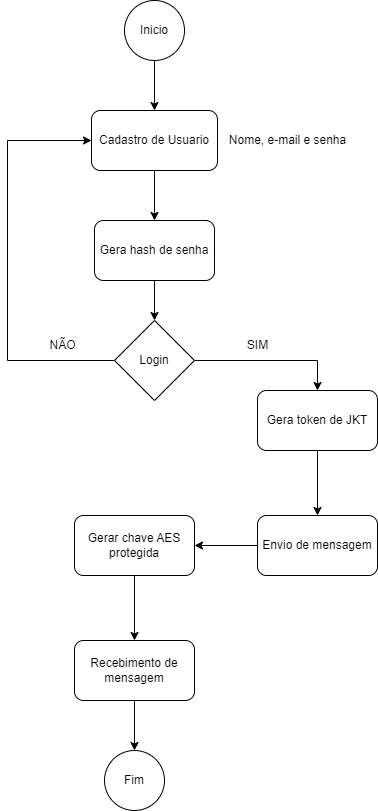

The diagram above was exported from draw.io. Its source (the exported page's mxGraphModel, read from the mxfile embedded in the PNG):
<mxGraphModel dx="864" dy="508" grid="1" gridSize="10" guides="1" tooltips="1" connect="1" arrows="1" fold="1" page="1" pageScale="1" pageWidth="827" pageHeight="1169" math="0" shadow="0">
  <root>
    <mxCell id="0" />
    <mxCell id="1" parent="0" />
    <mxCell id="JHEPslQJpn17n-nRA8jY-13" value="" style="edgeStyle=orthogonalEdgeStyle;rounded=0;orthogonalLoop=1;jettySize=auto;html=1;" edge="1" parent="1" source="JHEPslQJpn17n-nRA8jY-1" target="JHEPslQJpn17n-nRA8jY-2">
      <mxGeometry relative="1" as="geometry" />
    </mxCell>
    <mxCell id="JHEPslQJpn17n-nRA8jY-1" value="Inicio&lt;br&gt;" style="ellipse;whiteSpace=wrap;html=1;aspect=fixed;" vertex="1" parent="1">
      <mxGeometry x="387" y="10" width="60" height="60" as="geometry" />
    </mxCell>
    <mxCell id="JHEPslQJpn17n-nRA8jY-14" value="" style="edgeStyle=orthogonalEdgeStyle;rounded=0;orthogonalLoop=1;jettySize=auto;html=1;" edge="1" parent="1" source="JHEPslQJpn17n-nRA8jY-2" target="JHEPslQJpn17n-nRA8jY-3">
      <mxGeometry relative="1" as="geometry" />
    </mxCell>
    <mxCell id="JHEPslQJpn17n-nRA8jY-2" value="Cadastro de Usuario&lt;br&gt;" style="rounded=1;whiteSpace=wrap;html=1;" vertex="1" parent="1">
      <mxGeometry x="354" y="120" width="126" height="60" as="geometry" />
    </mxCell>
    <mxCell id="JHEPslQJpn17n-nRA8jY-16" value="" style="edgeStyle=orthogonalEdgeStyle;rounded=0;orthogonalLoop=1;jettySize=auto;html=1;" edge="1" parent="1" source="JHEPslQJpn17n-nRA8jY-3" target="JHEPslQJpn17n-nRA8jY-6">
      <mxGeometry relative="1" as="geometry" />
    </mxCell>
    <mxCell id="JHEPslQJpn17n-nRA8jY-3" value="Gera hash de senha&lt;br&gt;" style="rounded=1;whiteSpace=wrap;html=1;" vertex="1" parent="1">
      <mxGeometry x="357" y="230" width="120" height="60" as="geometry" />
    </mxCell>
    <mxCell id="JHEPslQJpn17n-nRA8jY-18" style="edgeStyle=orthogonalEdgeStyle;rounded=0;orthogonalLoop=1;jettySize=auto;html=1;entryX=0.5;entryY=0;entryDx=0;entryDy=0;" edge="1" parent="1" source="JHEPslQJpn17n-nRA8jY-6" target="JHEPslQJpn17n-nRA8jY-7">
      <mxGeometry relative="1" as="geometry" />
    </mxCell>
    <mxCell id="JHEPslQJpn17n-nRA8jY-23" style="edgeStyle=orthogonalEdgeStyle;rounded=0;orthogonalLoop=1;jettySize=auto;html=1;entryX=0;entryY=0.5;entryDx=0;entryDy=0;" edge="1" parent="1" source="JHEPslQJpn17n-nRA8jY-6" target="JHEPslQJpn17n-nRA8jY-2">
      <mxGeometry relative="1" as="geometry">
        <Array as="points">
          <mxPoint x="270" y="370" />
          <mxPoint x="270" y="150" />
        </Array>
      </mxGeometry>
    </mxCell>
    <mxCell id="JHEPslQJpn17n-nRA8jY-6" value="Login&lt;br&gt;" style="rhombus;whiteSpace=wrap;html=1;" vertex="1" parent="1">
      <mxGeometry x="377" y="330" width="80" height="80" as="geometry" />
    </mxCell>
    <mxCell id="JHEPslQJpn17n-nRA8jY-27" value="" style="edgeStyle=orthogonalEdgeStyle;rounded=0;orthogonalLoop=1;jettySize=auto;html=1;" edge="1" parent="1" source="JHEPslQJpn17n-nRA8jY-7" target="JHEPslQJpn17n-nRA8jY-9">
      <mxGeometry relative="1" as="geometry" />
    </mxCell>
    <mxCell id="JHEPslQJpn17n-nRA8jY-7" value="Gera token de JKT" style="rounded=1;whiteSpace=wrap;html=1;" vertex="1" parent="1">
      <mxGeometry x="520" y="400" width="120" height="60" as="geometry" />
    </mxCell>
    <mxCell id="JHEPslQJpn17n-nRA8jY-29" value="" style="edgeStyle=orthogonalEdgeStyle;rounded=0;orthogonalLoop=1;jettySize=auto;html=1;" edge="1" parent="1" source="JHEPslQJpn17n-nRA8jY-8" target="JHEPslQJpn17n-nRA8jY-10">
      <mxGeometry relative="1" as="geometry" />
    </mxCell>
    <mxCell id="JHEPslQJpn17n-nRA8jY-8" value="Gerar chave AES protegida&lt;br&gt;" style="rounded=1;whiteSpace=wrap;html=1;" vertex="1" parent="1">
      <mxGeometry x="337" y="525" width="120" height="60" as="geometry" />
    </mxCell>
    <mxCell id="JHEPslQJpn17n-nRA8jY-28" value="" style="edgeStyle=orthogonalEdgeStyle;rounded=0;orthogonalLoop=1;jettySize=auto;html=1;" edge="1" parent="1" source="JHEPslQJpn17n-nRA8jY-9" target="JHEPslQJpn17n-nRA8jY-8">
      <mxGeometry relative="1" as="geometry" />
    </mxCell>
    <mxCell id="JHEPslQJpn17n-nRA8jY-9" value="Envio de mensagem&lt;br&gt;" style="rounded=1;whiteSpace=wrap;html=1;" vertex="1" parent="1">
      <mxGeometry x="520" y="525" width="120" height="60" as="geometry" />
    </mxCell>
    <mxCell id="JHEPslQJpn17n-nRA8jY-30" value="" style="edgeStyle=orthogonalEdgeStyle;rounded=0;orthogonalLoop=1;jettySize=auto;html=1;" edge="1" parent="1" source="JHEPslQJpn17n-nRA8jY-10" target="JHEPslQJpn17n-nRA8jY-12">
      <mxGeometry relative="1" as="geometry" />
    </mxCell>
    <mxCell id="JHEPslQJpn17n-nRA8jY-10" value="Recebimento de mensagem&lt;br&gt;" style="rounded=1;whiteSpace=wrap;html=1;" vertex="1" parent="1">
      <mxGeometry x="337" y="650" width="120" height="60" as="geometry" />
    </mxCell>
    <mxCell id="JHEPslQJpn17n-nRA8jY-12" value="Fim&lt;br&gt;" style="ellipse;whiteSpace=wrap;html=1;aspect=fixed;" vertex="1" parent="1">
      <mxGeometry x="367" y="760" width="60" height="60" as="geometry" />
    </mxCell>
    <mxCell id="JHEPslQJpn17n-nRA8jY-22" value="SIM&lt;br&gt;" style="text;html=1;align=center;verticalAlign=middle;resizable=0;points=[];autosize=1;strokeColor=none;fillColor=none;" vertex="1" parent="1">
      <mxGeometry x="500" y="340" width="40" height="30" as="geometry" />
    </mxCell>
    <mxCell id="JHEPslQJpn17n-nRA8jY-24" value="NÃO" style="text;html=1;align=center;verticalAlign=middle;resizable=0;points=[];autosize=1;strokeColor=none;fillColor=none;" vertex="1" parent="1">
      <mxGeometry x="300" y="340" width="50" height="30" as="geometry" />
    </mxCell>
    <mxCell id="JHEPslQJpn17n-nRA8jY-26" value="Nome, e-mail e senha&lt;br&gt;" style="text;html=1;align=center;verticalAlign=middle;resizable=0;points=[];autosize=1;strokeColor=none;fillColor=none;" vertex="1" parent="1">
      <mxGeometry x="480" y="135" width="140" height="30" as="geometry" />
    </mxCell>
  </root>
</mxGraphModel>